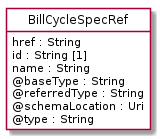

The diagram above was rendered by PlantUML. Its source (embedded in the PNG):
@startuml
hide circle
hide methods
hide stereotype
show <<Enumeration>> stereotype
skinparam class {
   BackgroundColor<<Enumeration>> #E6F5F7
   BackgroundColor<<Ref>> #FFFFE0
   BackgroundColor<<Pivot>> #FFFFFFF
   BackgroundColor<<SimpleType>> #E2F0DA
   BackgroundColor #FCF2E3
}

class BillCycleSpecRef <<Pivot>> {
    href : String
    id : String [1]
    name : String
    @baseType : String
    @referredType : String
    @schemaLocation : Uri
    @type : String
}


@enduml